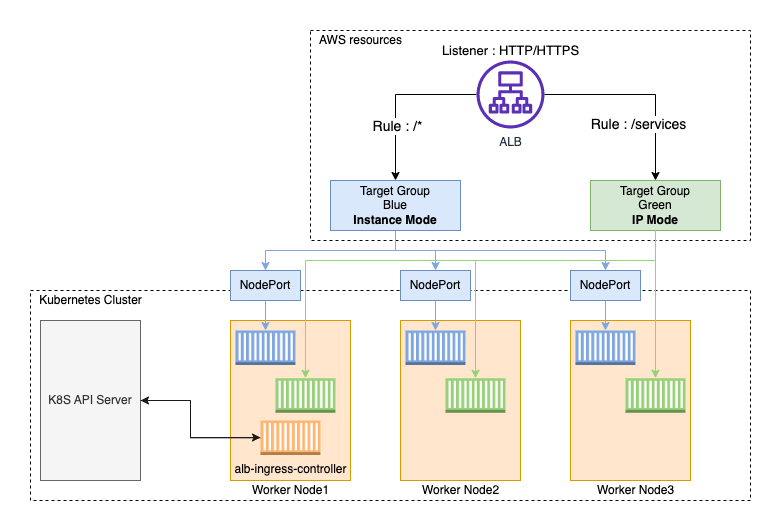

The diagram above was exported from draw.io. Its source (the exported page's mxGraphModel, read from the mxfile embedded in the PNG):
<mxGraphModel dx="1434" dy="854" grid="1" gridSize="10" guides="1" tooltips="1" connect="1" arrows="1" fold="1" page="1" pageScale="1" pageWidth="1100" pageHeight="850" math="0" shadow="0">
  <root>
    <mxCell id="0" />
    <mxCell id="1" parent="0" />
    <mxCell id="0PHBKH6hmX9pjPjSkxwu-41" value="" style="rounded=0;whiteSpace=wrap;html=1;strokeColor=none;" vertex="1" parent="1">
      <mxGeometry x="170" y="190" width="780" height="520" as="geometry" />
    </mxCell>
    <mxCell id="0PHBKH6hmX9pjPjSkxwu-1" value="" style="rounded=0;whiteSpace=wrap;html=1;fillColor=none;dashed=1;" vertex="1" parent="1">
      <mxGeometry x="480" y="220" width="440" height="210" as="geometry" />
    </mxCell>
    <mxCell id="0PHBKH6hmX9pjPjSkxwu-2" value="" style="rounded=0;whiteSpace=wrap;html=1;fillColor=none;dashed=1;" vertex="1" parent="1">
      <mxGeometry x="200" y="480" width="720" height="210" as="geometry" />
    </mxCell>
    <mxCell id="0PHBKH6hmX9pjPjSkxwu-3" style="edgeStyle=orthogonalEdgeStyle;rounded=0;orthogonalLoop=1;jettySize=auto;html=1;entryX=0.5;entryY=0;entryDx=0;entryDy=0;" edge="1" parent="1" source="0PHBKH6hmX9pjPjSkxwu-7" target="0PHBKH6hmX9pjPjSkxwu-13">
      <mxGeometry relative="1" as="geometry" />
    </mxCell>
    <mxCell id="0PHBKH6hmX9pjPjSkxwu-4" value="&lt;font style=&quot;font-size: 14px&quot;&gt;Rule : /*&lt;/font&gt;" style="edgeLabel;html=1;align=center;verticalAlign=middle;resizable=0;points=[];" vertex="1" connectable="0" parent="0PHBKH6hmX9pjPjSkxwu-3">
      <mxGeometry x="-0.0419" y="31" relative="1" as="geometry">
        <mxPoint as="offset" />
      </mxGeometry>
    </mxCell>
    <mxCell id="0PHBKH6hmX9pjPjSkxwu-5" style="edgeStyle=orthogonalEdgeStyle;rounded=0;orthogonalLoop=1;jettySize=auto;html=1;entryX=0.5;entryY=0;entryDx=0;entryDy=0;" edge="1" parent="1" source="0PHBKH6hmX9pjPjSkxwu-7" target="0PHBKH6hmX9pjPjSkxwu-14">
      <mxGeometry relative="1" as="geometry" />
    </mxCell>
    <mxCell id="0PHBKH6hmX9pjPjSkxwu-6" value="&lt;font style=&quot;font-size: 14px&quot;&gt;Rule : /services&lt;/font&gt;" style="edgeLabel;html=1;align=center;verticalAlign=middle;resizable=0;points=[];" vertex="1" connectable="0" parent="0PHBKH6hmX9pjPjSkxwu-5">
      <mxGeometry x="-0.0539" y="-29" relative="1" as="geometry">
        <mxPoint as="offset" />
      </mxGeometry>
    </mxCell>
    <mxCell id="0PHBKH6hmX9pjPjSkxwu-7" value="ALB" style="outlineConnect=0;fontColor=#232F3E;gradientColor=none;fillColor=#5A30B5;strokeColor=none;dashed=0;verticalLabelPosition=bottom;verticalAlign=top;align=center;html=1;fontSize=12;fontStyle=0;aspect=fixed;pointerEvents=1;shape=mxgraph.aws4.application_load_balancer;" vertex="1" parent="1">
      <mxGeometry x="646" y="250" width="68" height="68" as="geometry" />
    </mxCell>
    <mxCell id="0PHBKH6hmX9pjPjSkxwu-8" value="Kubernetes Cluster" style="text;html=1;align=center;verticalAlign=middle;resizable=0;points=[];autosize=1;" vertex="1" parent="1">
      <mxGeometry x="200" y="480" width="120" height="20" as="geometry" />
    </mxCell>
    <mxCell id="0PHBKH6hmX9pjPjSkxwu-9" value="AWS resources" style="text;html=1;align=center;verticalAlign=middle;resizable=0;points=[];autosize=1;" vertex="1" parent="1">
      <mxGeometry x="480" y="220" width="100" height="20" as="geometry" />
    </mxCell>
    <mxCell id="0PHBKH6hmX9pjPjSkxwu-10" style="edgeStyle=orthogonalEdgeStyle;rounded=0;orthogonalLoop=1;jettySize=auto;html=1;entryX=0.5;entryY=0;entryDx=0;entryDy=0;strokeColor=#7EA6E0;" edge="1" parent="1" source="0PHBKH6hmX9pjPjSkxwu-13" target="0PHBKH6hmX9pjPjSkxwu-28">
      <mxGeometry relative="1" as="geometry">
        <Array as="points">
          <mxPoint x="565" y="440" />
          <mxPoint x="435" y="440" />
        </Array>
      </mxGeometry>
    </mxCell>
    <mxCell id="0PHBKH6hmX9pjPjSkxwu-11" style="edgeStyle=orthogonalEdgeStyle;rounded=0;orthogonalLoop=1;jettySize=auto;html=1;strokeColor=#7EA6E0;" edge="1" parent="1" source="0PHBKH6hmX9pjPjSkxwu-13" target="0PHBKH6hmX9pjPjSkxwu-24">
      <mxGeometry relative="1" as="geometry" />
    </mxCell>
    <mxCell id="0PHBKH6hmX9pjPjSkxwu-12" style="edgeStyle=orthogonalEdgeStyle;rounded=0;orthogonalLoop=1;jettySize=auto;html=1;strokeColor=#7EA6E0;" edge="1" parent="1" source="0PHBKH6hmX9pjPjSkxwu-13" target="0PHBKH6hmX9pjPjSkxwu-26">
      <mxGeometry relative="1" as="geometry">
        <Array as="points">
          <mxPoint x="565" y="440" />
          <mxPoint x="775" y="440" />
        </Array>
      </mxGeometry>
    </mxCell>
    <mxCell id="0PHBKH6hmX9pjPjSkxwu-13" value="Target Group&lt;br&gt;Blue&lt;br&gt;&lt;b&gt;Instance Mode&lt;/b&gt;" style="rounded=0;whiteSpace=wrap;html=1;fillColor=#dae8fc;strokeColor=#6c8ebf;" vertex="1" parent="1">
      <mxGeometry x="500" y="370" width="130" height="50" as="geometry" />
    </mxCell>
    <mxCell id="0PHBKH6hmX9pjPjSkxwu-14" value="Target Group&lt;br&gt;Green&lt;br&gt;&lt;b&gt;IP Mode&lt;/b&gt;" style="rounded=0;whiteSpace=wrap;html=1;fillColor=#d5e8d4;strokeColor=#82b366;" vertex="1" parent="1">
      <mxGeometry x="760" y="370" width="130" height="50" as="geometry" />
    </mxCell>
    <mxCell id="0PHBKH6hmX9pjPjSkxwu-15" value="&lt;font style=&quot;font-size: 13px&quot;&gt;Listener : HTTP/HTTPS&lt;/font&gt;" style="text;html=1;align=center;verticalAlign=middle;resizable=0;points=[];autosize=1;" vertex="1" parent="1">
      <mxGeometry x="605" y="230" width="150" height="20" as="geometry" />
    </mxCell>
    <mxCell id="0PHBKH6hmX9pjPjSkxwu-16" value="K8S API Server" style="rounded=0;whiteSpace=wrap;html=1;fillColor=#f5f5f5;strokeColor=#666666;fontColor=#333333;" vertex="1" parent="1">
      <mxGeometry x="210" y="510" width="100" height="160" as="geometry" />
    </mxCell>
    <mxCell id="0PHBKH6hmX9pjPjSkxwu-17" value="" style="rounded=0;whiteSpace=wrap;html=1;fillColor=#ffe6cc;strokeColor=#d79b00;" vertex="1" parent="1">
      <mxGeometry x="400" y="510" width="120" height="160" as="geometry" />
    </mxCell>
    <mxCell id="0PHBKH6hmX9pjPjSkxwu-18" value="" style="rounded=0;whiteSpace=wrap;html=1;fillColor=#ffe6cc;strokeColor=#d79b00;" vertex="1" parent="1">
      <mxGeometry x="740" y="510" width="120" height="160" as="geometry" />
    </mxCell>
    <mxCell id="0PHBKH6hmX9pjPjSkxwu-19" value="" style="rounded=0;whiteSpace=wrap;html=1;fillColor=#ffe6cc;strokeColor=#d79b00;" vertex="1" parent="1">
      <mxGeometry x="570" y="510" width="120" height="160" as="geometry" />
    </mxCell>
    <mxCell id="0PHBKH6hmX9pjPjSkxwu-20" value="Worker Node1" style="text;html=1;align=center;verticalAlign=middle;resizable=0;points=[];autosize=1;" vertex="1" parent="1">
      <mxGeometry x="415" y="670" width="90" height="20" as="geometry" />
    </mxCell>
    <mxCell id="0PHBKH6hmX9pjPjSkxwu-21" value="Worker Node2" style="text;html=1;align=center;verticalAlign=middle;resizable=0;points=[];autosize=1;" vertex="1" parent="1">
      <mxGeometry x="585" y="670" width="90" height="20" as="geometry" />
    </mxCell>
    <mxCell id="0PHBKH6hmX9pjPjSkxwu-22" value="Worker Node3" style="text;html=1;align=center;verticalAlign=middle;resizable=0;points=[];autosize=1;" vertex="1" parent="1">
      <mxGeometry x="760" y="670" width="90" height="20" as="geometry" />
    </mxCell>
    <mxCell id="0PHBKH6hmX9pjPjSkxwu-23" style="edgeStyle=orthogonalEdgeStyle;rounded=0;orthogonalLoop=1;jettySize=auto;html=1;strokeColor=#7EA6E0;" edge="1" parent="1" source="0PHBKH6hmX9pjPjSkxwu-24" target="0PHBKH6hmX9pjPjSkxwu-38">
      <mxGeometry relative="1" as="geometry">
        <mxPoint x="605" y="530" as="targetPoint" />
      </mxGeometry>
    </mxCell>
    <mxCell id="0PHBKH6hmX9pjPjSkxwu-24" value="NodePort" style="rounded=0;whiteSpace=wrap;html=1;fillColor=#dae8fc;strokeColor=#6c8ebf;" vertex="1" parent="1">
      <mxGeometry x="570" y="460" width="70" height="30" as="geometry" />
    </mxCell>
    <mxCell id="0PHBKH6hmX9pjPjSkxwu-25" style="edgeStyle=orthogonalEdgeStyle;rounded=0;orthogonalLoop=1;jettySize=auto;html=1;strokeColor=#7EA6E0;" edge="1" parent="1" source="0PHBKH6hmX9pjPjSkxwu-26" target="0PHBKH6hmX9pjPjSkxwu-39">
      <mxGeometry relative="1" as="geometry">
        <mxPoint x="775" y="530" as="targetPoint" />
      </mxGeometry>
    </mxCell>
    <mxCell id="0PHBKH6hmX9pjPjSkxwu-26" value="NodePort" style="rounded=0;whiteSpace=wrap;html=1;fillColor=#dae8fc;strokeColor=#6c8ebf;" vertex="1" parent="1">
      <mxGeometry x="740" y="460" width="70" height="30" as="geometry" />
    </mxCell>
    <mxCell id="0PHBKH6hmX9pjPjSkxwu-27" style="edgeStyle=orthogonalEdgeStyle;rounded=0;orthogonalLoop=1;jettySize=auto;html=1;strokeColor=#7EA6E0;entryX=0.5;entryY=0;entryDx=0;entryDy=0;entryPerimeter=0;" edge="1" parent="1" source="0PHBKH6hmX9pjPjSkxwu-28" target="0PHBKH6hmX9pjPjSkxwu-37">
      <mxGeometry relative="1" as="geometry">
        <mxPoint x="435" y="530" as="targetPoint" />
      </mxGeometry>
    </mxCell>
    <mxCell id="0PHBKH6hmX9pjPjSkxwu-28" value="NodePort" style="rounded=0;whiteSpace=wrap;html=1;fillColor=#dae8fc;strokeColor=#6c8ebf;" vertex="1" parent="1">
      <mxGeometry x="400" y="460" width="70" height="30" as="geometry" />
    </mxCell>
    <mxCell id="0PHBKH6hmX9pjPjSkxwu-29" style="edgeStyle=orthogonalEdgeStyle;rounded=0;orthogonalLoop=1;jettySize=auto;html=1;strokeColor=#97D077;" edge="1" parent="1" source="0PHBKH6hmX9pjPjSkxwu-14" target="0PHBKH6hmX9pjPjSkxwu-36">
      <mxGeometry relative="1" as="geometry">
        <mxPoint x="825" y="575" as="targetPoint" />
        <Array as="points" />
      </mxGeometry>
    </mxCell>
    <mxCell id="0PHBKH6hmX9pjPjSkxwu-30" style="edgeStyle=orthogonalEdgeStyle;rounded=0;orthogonalLoop=1;jettySize=auto;html=1;strokeColor=#97D077;" edge="1" parent="1" source="0PHBKH6hmX9pjPjSkxwu-14" target="0PHBKH6hmX9pjPjSkxwu-35">
      <mxGeometry relative="1" as="geometry">
        <mxPoint x="660.0000000000002" y="575" as="targetPoint" />
        <Array as="points">
          <mxPoint x="825" y="450" />
          <mxPoint x="645" y="450" />
        </Array>
      </mxGeometry>
    </mxCell>
    <mxCell id="0PHBKH6hmX9pjPjSkxwu-31" style="edgeStyle=orthogonalEdgeStyle;rounded=0;orthogonalLoop=1;jettySize=auto;html=1;strokeColor=#97D077;" edge="1" parent="1" source="0PHBKH6hmX9pjPjSkxwu-14" target="0PHBKH6hmX9pjPjSkxwu-34">
      <mxGeometry relative="1" as="geometry">
        <mxPoint x="475.0000000000002" y="575" as="targetPoint" />
        <Array as="points">
          <mxPoint x="825" y="450" />
          <mxPoint x="475" y="450" />
        </Array>
      </mxGeometry>
    </mxCell>
    <mxCell id="0PHBKH6hmX9pjPjSkxwu-32" style="edgeStyle=orthogonalEdgeStyle;rounded=0;orthogonalLoop=1;jettySize=auto;html=1;strokeColor=#1A1A1A;" edge="1" parent="1" source="0PHBKH6hmX9pjPjSkxwu-33" target="0PHBKH6hmX9pjPjSkxwu-16">
      <mxGeometry relative="1" as="geometry">
        <Array as="points">
          <mxPoint x="360" y="627" />
          <mxPoint x="360" y="590" />
        </Array>
      </mxGeometry>
    </mxCell>
    <mxCell id="0PHBKH6hmX9pjPjSkxwu-33" value="alb-ingress-controller" style="outlineConnect=0;dashed=0;verticalLabelPosition=bottom;verticalAlign=top;align=center;html=1;shape=mxgraph.aws3.ec2_compute_container;gradientColor=none;strokeColor=#97D077;fillColor=#FFB570;" vertex="1" parent="1">
      <mxGeometry x="430" y="610" width="60" height="34.5" as="geometry" />
    </mxCell>
    <mxCell id="0PHBKH6hmX9pjPjSkxwu-34" value="" style="outlineConnect=0;dashed=0;verticalLabelPosition=bottom;verticalAlign=top;align=center;html=1;shape=mxgraph.aws3.ec2_compute_container;gradientColor=none;strokeColor=#97D077;fillColor=#97D077;" vertex="1" parent="1">
      <mxGeometry x="445" y="567.75" width="60" height="34.5" as="geometry" />
    </mxCell>
    <mxCell id="0PHBKH6hmX9pjPjSkxwu-35" value="" style="outlineConnect=0;dashed=0;verticalLabelPosition=bottom;verticalAlign=top;align=center;html=1;shape=mxgraph.aws3.ec2_compute_container;gradientColor=none;strokeColor=#97D077;fillColor=#97D077;" vertex="1" parent="1">
      <mxGeometry x="615" y="567.75" width="60" height="34.5" as="geometry" />
    </mxCell>
    <mxCell id="0PHBKH6hmX9pjPjSkxwu-36" value="" style="outlineConnect=0;dashed=0;verticalLabelPosition=bottom;verticalAlign=top;align=center;html=1;shape=mxgraph.aws3.ec2_compute_container;gradientColor=none;strokeColor=#97D077;fillColor=#97D077;" vertex="1" parent="1">
      <mxGeometry x="795" y="567.75" width="60" height="34.5" as="geometry" />
    </mxCell>
    <mxCell id="0PHBKH6hmX9pjPjSkxwu-37" value="" style="outlineConnect=0;dashed=0;verticalLabelPosition=bottom;verticalAlign=top;align=center;html=1;shape=mxgraph.aws3.ec2_compute_container;gradientColor=none;strokeColor=#97D077;fillColor=#7EA6E0;" vertex="1" parent="1">
      <mxGeometry x="405" y="520" width="60" height="34.5" as="geometry" />
    </mxCell>
    <mxCell id="0PHBKH6hmX9pjPjSkxwu-38" value="" style="outlineConnect=0;dashed=0;verticalLabelPosition=bottom;verticalAlign=top;align=center;html=1;shape=mxgraph.aws3.ec2_compute_container;gradientColor=none;strokeColor=#97D077;fillColor=#7EA6E0;" vertex="1" parent="1">
      <mxGeometry x="575" y="520" width="60" height="34.5" as="geometry" />
    </mxCell>
    <mxCell id="0PHBKH6hmX9pjPjSkxwu-39" value="" style="outlineConnect=0;dashed=0;verticalLabelPosition=bottom;verticalAlign=top;align=center;html=1;shape=mxgraph.aws3.ec2_compute_container;gradientColor=none;strokeColor=#97D077;fillColor=#7EA6E0;" vertex="1" parent="1">
      <mxGeometry x="745" y="520" width="60" height="34.5" as="geometry" />
    </mxCell>
    <mxCell id="0PHBKH6hmX9pjPjSkxwu-40" style="edgeStyle=orthogonalEdgeStyle;rounded=0;orthogonalLoop=1;jettySize=auto;html=1;strokeColor=#1A1A1A;" edge="1" parent="1" source="0PHBKH6hmX9pjPjSkxwu-16" target="0PHBKH6hmX9pjPjSkxwu-33">
      <mxGeometry relative="1" as="geometry">
        <Array as="points">
          <mxPoint x="360" y="590" />
          <mxPoint x="360" y="627" />
        </Array>
      </mxGeometry>
    </mxCell>
  </root>
</mxGraphModel>